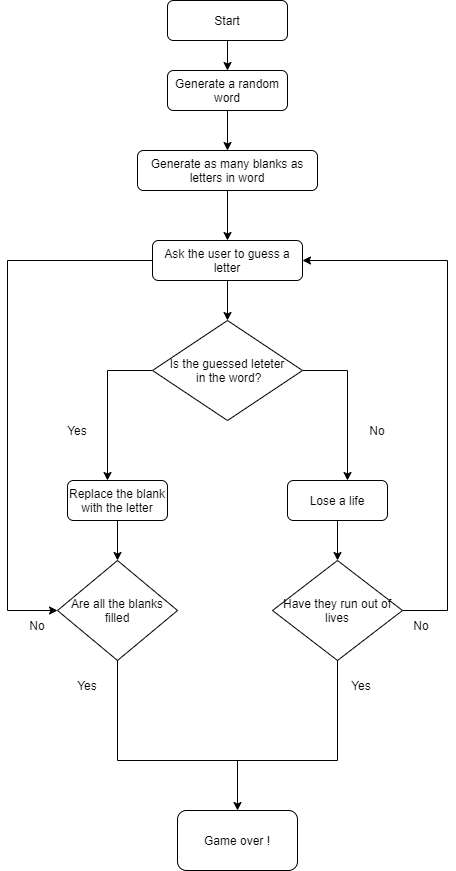

The diagram above was exported from draw.io. Its source (the exported page's mxGraphModel, read from the mxfile embedded in the PNG):
<mxGraphModel dx="2016" dy="425" grid="1" gridSize="10" guides="1" tooltips="1" connect="1" arrows="1" fold="1" page="1" pageScale="1" pageWidth="827" pageHeight="1169" math="0" shadow="0">
  <root>
    <mxCell id="WIyWlLk6GJQsqaUBKTNV-0" />
    <mxCell id="WIyWlLk6GJQsqaUBKTNV-1" parent="WIyWlLk6GJQsqaUBKTNV-0" />
    <mxCell id="WIyWlLk6GJQsqaUBKTNV-3" value="Start" style="rounded=1;whiteSpace=wrap;html=1;fontSize=12;glass=0;strokeWidth=1;shadow=0;" parent="WIyWlLk6GJQsqaUBKTNV-1" vertex="1">
      <mxGeometry x="160" y="80" width="120" height="40" as="geometry" />
    </mxCell>
    <mxCell id="WIyWlLk6GJQsqaUBKTNV-7" value="Generate a random word" style="rounded=1;whiteSpace=wrap;html=1;fontSize=12;glass=0;strokeWidth=1;shadow=0;" parent="WIyWlLk6GJQsqaUBKTNV-1" vertex="1">
      <mxGeometry x="160" y="150" width="120" height="40" as="geometry" />
    </mxCell>
    <mxCell id="w5d8Y52kVhma7ddBj87F-8" style="edgeStyle=orthogonalEdgeStyle;rounded=0;orthogonalLoop=1;jettySize=auto;html=1;exitX=0.5;exitY=1;exitDx=0;exitDy=0;entryX=0.5;entryY=0;entryDx=0;entryDy=0;" edge="1" parent="WIyWlLk6GJQsqaUBKTNV-1" source="WIyWlLk6GJQsqaUBKTNV-11" target="w5d8Y52kVhma7ddBj87F-7">
      <mxGeometry relative="1" as="geometry" />
    </mxCell>
    <mxCell id="w5d8Y52kVhma7ddBj87F-19" style="edgeStyle=orthogonalEdgeStyle;rounded=0;orthogonalLoop=1;jettySize=auto;html=1;entryX=0;entryY=0.5;entryDx=0;entryDy=0;" edge="1" parent="WIyWlLk6GJQsqaUBKTNV-1" source="WIyWlLk6GJQsqaUBKTNV-11" target="w5d8Y52kVhma7ddBj87F-15">
      <mxGeometry relative="1" as="geometry">
        <mxPoint y="702" as="targetPoint" />
        <Array as="points">
          <mxPoint y="340" />
          <mxPoint y="690" />
        </Array>
      </mxGeometry>
    </mxCell>
    <mxCell id="WIyWlLk6GJQsqaUBKTNV-11" value="Ask the user to guess a letter" style="rounded=1;whiteSpace=wrap;html=1;fontSize=12;glass=0;strokeWidth=1;shadow=0;" parent="WIyWlLk6GJQsqaUBKTNV-1" vertex="1">
      <mxGeometry x="145" y="320" width="150" height="40" as="geometry" />
    </mxCell>
    <mxCell id="w5d8Y52kVhma7ddBj87F-5" style="edgeStyle=orthogonalEdgeStyle;rounded=0;orthogonalLoop=1;jettySize=auto;html=1;exitX=0.5;exitY=1;exitDx=0;exitDy=0;entryX=0.5;entryY=0;entryDx=0;entryDy=0;" edge="1" parent="WIyWlLk6GJQsqaUBKTNV-1" source="WIyWlLk6GJQsqaUBKTNV-12" target="WIyWlLk6GJQsqaUBKTNV-11">
      <mxGeometry relative="1" as="geometry" />
    </mxCell>
    <mxCell id="WIyWlLk6GJQsqaUBKTNV-12" value="Generate as many blanks as letters in word" style="rounded=1;whiteSpace=wrap;html=1;fontSize=12;glass=0;strokeWidth=1;shadow=0;" parent="WIyWlLk6GJQsqaUBKTNV-1" vertex="1">
      <mxGeometry x="130" y="230" width="180" height="40" as="geometry" />
    </mxCell>
    <mxCell id="w5d8Y52kVhma7ddBj87F-0" value="" style="endArrow=classic;html=1;rounded=0;exitX=0.5;exitY=1;exitDx=0;exitDy=0;" edge="1" parent="WIyWlLk6GJQsqaUBKTNV-1" source="WIyWlLk6GJQsqaUBKTNV-3" target="WIyWlLk6GJQsqaUBKTNV-7">
      <mxGeometry width="50" height="50" relative="1" as="geometry">
        <mxPoint x="210" y="260" as="sourcePoint" />
        <mxPoint x="260" y="210" as="targetPoint" />
      </mxGeometry>
    </mxCell>
    <mxCell id="w5d8Y52kVhma7ddBj87F-1" value="" style="endArrow=classic;html=1;rounded=0;" edge="1" parent="WIyWlLk6GJQsqaUBKTNV-1" source="WIyWlLk6GJQsqaUBKTNV-7" target="WIyWlLk6GJQsqaUBKTNV-12">
      <mxGeometry width="50" height="50" relative="1" as="geometry">
        <mxPoint x="210" y="260" as="sourcePoint" />
        <mxPoint x="260" y="210" as="targetPoint" />
      </mxGeometry>
    </mxCell>
    <mxCell id="w5d8Y52kVhma7ddBj87F-9" style="edgeStyle=orthogonalEdgeStyle;rounded=0;orthogonalLoop=1;jettySize=auto;html=1;" edge="1" parent="WIyWlLk6GJQsqaUBKTNV-1" source="w5d8Y52kVhma7ddBj87F-7">
      <mxGeometry relative="1" as="geometry">
        <mxPoint x="340" y="560" as="targetPoint" />
        <Array as="points">
          <mxPoint x="340" y="450" />
          <mxPoint x="340" y="560" />
        </Array>
      </mxGeometry>
    </mxCell>
    <mxCell id="w5d8Y52kVhma7ddBj87F-10" style="edgeStyle=orthogonalEdgeStyle;rounded=0;orthogonalLoop=1;jettySize=auto;html=1;exitX=0;exitY=0.5;exitDx=0;exitDy=0;" edge="1" parent="WIyWlLk6GJQsqaUBKTNV-1" source="w5d8Y52kVhma7ddBj87F-7">
      <mxGeometry relative="1" as="geometry">
        <mxPoint x="100" y="560" as="targetPoint" />
        <Array as="points">
          <mxPoint x="100" y="450" />
          <mxPoint x="100" y="560" />
        </Array>
      </mxGeometry>
    </mxCell>
    <mxCell id="w5d8Y52kVhma7ddBj87F-7" value="Is the guessed leteter&lt;br&gt;&amp;nbsp;in the word?" style="rhombus;whiteSpace=wrap;html=1;" vertex="1" parent="WIyWlLk6GJQsqaUBKTNV-1">
      <mxGeometry x="145" y="400" width="150" height="100" as="geometry" />
    </mxCell>
    <mxCell id="w5d8Y52kVhma7ddBj87F-11" value="No" style="text;html=1;strokeColor=none;fillColor=none;align=center;verticalAlign=middle;whiteSpace=wrap;rounded=0;" vertex="1" parent="WIyWlLk6GJQsqaUBKTNV-1">
      <mxGeometry x="350" y="490" width="40" height="40" as="geometry" />
    </mxCell>
    <mxCell id="w5d8Y52kVhma7ddBj87F-12" value="Yes" style="text;html=1;strokeColor=none;fillColor=none;align=center;verticalAlign=middle;whiteSpace=wrap;rounded=0;" vertex="1" parent="WIyWlLk6GJQsqaUBKTNV-1">
      <mxGeometry x="50" y="490" width="40" height="40" as="geometry" />
    </mxCell>
    <mxCell id="w5d8Y52kVhma7ddBj87F-17" style="edgeStyle=orthogonalEdgeStyle;rounded=0;orthogonalLoop=1;jettySize=auto;html=1;entryX=0.5;entryY=0;entryDx=0;entryDy=0;" edge="1" parent="WIyWlLk6GJQsqaUBKTNV-1" source="w5d8Y52kVhma7ddBj87F-13" target="w5d8Y52kVhma7ddBj87F-15">
      <mxGeometry relative="1" as="geometry" />
    </mxCell>
    <mxCell id="w5d8Y52kVhma7ddBj87F-13" value="Replace the blank with the letter" style="rounded=1;whiteSpace=wrap;html=1;fontSize=12;glass=0;strokeWidth=1;shadow=0;" vertex="1" parent="WIyWlLk6GJQsqaUBKTNV-1">
      <mxGeometry x="60" y="560" width="100" height="40" as="geometry" />
    </mxCell>
    <mxCell id="w5d8Y52kVhma7ddBj87F-18" style="edgeStyle=orthogonalEdgeStyle;rounded=0;orthogonalLoop=1;jettySize=auto;html=1;exitX=0.5;exitY=1;exitDx=0;exitDy=0;entryX=0.5;entryY=0;entryDx=0;entryDy=0;" edge="1" parent="WIyWlLk6GJQsqaUBKTNV-1" source="w5d8Y52kVhma7ddBj87F-14" target="w5d8Y52kVhma7ddBj87F-16">
      <mxGeometry relative="1" as="geometry" />
    </mxCell>
    <mxCell id="w5d8Y52kVhma7ddBj87F-14" value="Lose a life" style="rounded=1;whiteSpace=wrap;html=1;fontSize=12;glass=0;strokeWidth=1;shadow=0;" vertex="1" parent="WIyWlLk6GJQsqaUBKTNV-1">
      <mxGeometry x="280" y="560" width="100" height="40" as="geometry" />
    </mxCell>
    <mxCell id="w5d8Y52kVhma7ddBj87F-15" value="Are all the blanks filled" style="rhombus;whiteSpace=wrap;html=1;" vertex="1" parent="WIyWlLk6GJQsqaUBKTNV-1">
      <mxGeometry x="50" y="640" width="120" height="100" as="geometry" />
    </mxCell>
    <mxCell id="w5d8Y52kVhma7ddBj87F-20" style="edgeStyle=orthogonalEdgeStyle;rounded=0;orthogonalLoop=1;jettySize=auto;html=1;entryX=1;entryY=0.5;entryDx=0;entryDy=0;" edge="1" parent="WIyWlLk6GJQsqaUBKTNV-1" source="w5d8Y52kVhma7ddBj87F-16" target="WIyWlLk6GJQsqaUBKTNV-11">
      <mxGeometry relative="1" as="geometry">
        <mxPoint x="440" y="330" as="targetPoint" />
        <Array as="points">
          <mxPoint x="440" y="690" />
          <mxPoint x="440" y="340" />
        </Array>
      </mxGeometry>
    </mxCell>
    <mxCell id="w5d8Y52kVhma7ddBj87F-16" value="Have they run out of lives" style="rhombus;whiteSpace=wrap;html=1;" vertex="1" parent="WIyWlLk6GJQsqaUBKTNV-1">
      <mxGeometry x="265" y="640" width="130" height="100" as="geometry" />
    </mxCell>
    <mxCell id="w5d8Y52kVhma7ddBj87F-21" value="No" style="text;html=1;strokeColor=none;fillColor=none;align=center;verticalAlign=middle;whiteSpace=wrap;rounded=0;" vertex="1" parent="WIyWlLk6GJQsqaUBKTNV-1">
      <mxGeometry x="384" y="690" width="60" height="30" as="geometry" />
    </mxCell>
    <mxCell id="w5d8Y52kVhma7ddBj87F-22" value="No" style="text;html=1;strokeColor=none;fillColor=none;align=center;verticalAlign=middle;whiteSpace=wrap;rounded=0;" vertex="1" parent="WIyWlLk6GJQsqaUBKTNV-1">
      <mxGeometry y="690" width="60" height="30" as="geometry" />
    </mxCell>
    <mxCell id="w5d8Y52kVhma7ddBj87F-25" value="Game over !" style="rounded=1;whiteSpace=wrap;html=1;fontSize=12;glass=0;strokeWidth=1;shadow=0;" vertex="1" parent="WIyWlLk6GJQsqaUBKTNV-1">
      <mxGeometry x="170" y="890" width="120" height="60" as="geometry" />
    </mxCell>
    <mxCell id="w5d8Y52kVhma7ddBj87F-27" value="" style="endArrow=none;html=1;rounded=0;entryX=0.5;entryY=1;entryDx=0;entryDy=0;" edge="1" parent="WIyWlLk6GJQsqaUBKTNV-1" target="w5d8Y52kVhma7ddBj87F-15">
      <mxGeometry width="50" height="50" relative="1" as="geometry">
        <mxPoint x="110" y="840" as="sourcePoint" />
        <mxPoint x="120" y="760" as="targetPoint" />
      </mxGeometry>
    </mxCell>
    <mxCell id="w5d8Y52kVhma7ddBj87F-29" value="" style="endArrow=none;html=1;rounded=0;" edge="1" parent="WIyWlLk6GJQsqaUBKTNV-1">
      <mxGeometry width="50" height="50" relative="1" as="geometry">
        <mxPoint x="110" y="840" as="sourcePoint" />
        <mxPoint x="330" y="840" as="targetPoint" />
      </mxGeometry>
    </mxCell>
    <mxCell id="w5d8Y52kVhma7ddBj87F-30" value="" style="endArrow=none;html=1;rounded=0;entryX=0.5;entryY=1;entryDx=0;entryDy=0;" edge="1" parent="WIyWlLk6GJQsqaUBKTNV-1" target="w5d8Y52kVhma7ddBj87F-16">
      <mxGeometry width="50" height="50" relative="1" as="geometry">
        <mxPoint x="330" y="840" as="sourcePoint" />
        <mxPoint x="350" y="850" as="targetPoint" />
      </mxGeometry>
    </mxCell>
    <mxCell id="w5d8Y52kVhma7ddBj87F-31" value="" style="endArrow=classic;html=1;rounded=0;" edge="1" parent="WIyWlLk6GJQsqaUBKTNV-1" target="w5d8Y52kVhma7ddBj87F-25">
      <mxGeometry width="50" height="50" relative="1" as="geometry">
        <mxPoint x="230" y="840" as="sourcePoint" />
        <mxPoint x="250" y="710" as="targetPoint" />
      </mxGeometry>
    </mxCell>
    <mxCell id="w5d8Y52kVhma7ddBj87F-32" value="Yes" style="text;html=1;strokeColor=none;fillColor=none;align=center;verticalAlign=middle;whiteSpace=wrap;rounded=0;" vertex="1" parent="WIyWlLk6GJQsqaUBKTNV-1">
      <mxGeometry x="50" y="750" width="60" height="30" as="geometry" />
    </mxCell>
    <mxCell id="w5d8Y52kVhma7ddBj87F-33" value="Yes" style="text;html=1;strokeColor=none;fillColor=none;align=center;verticalAlign=middle;whiteSpace=wrap;rounded=0;" vertex="1" parent="WIyWlLk6GJQsqaUBKTNV-1">
      <mxGeometry x="324" y="750" width="60" height="30" as="geometry" />
    </mxCell>
  </root>
</mxGraphModel>